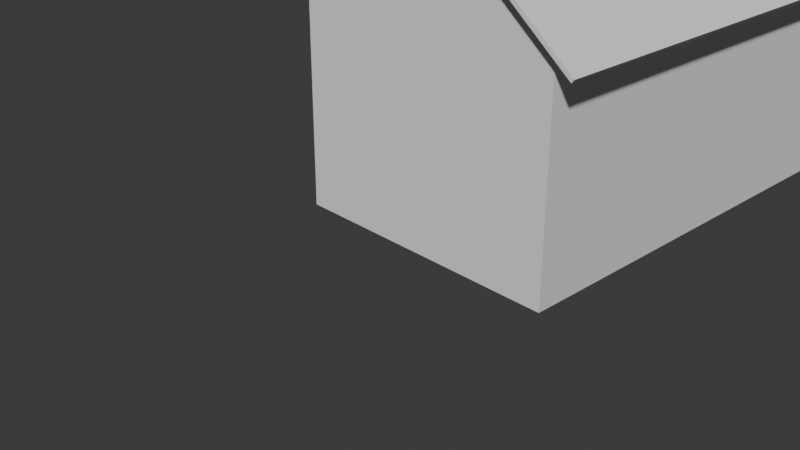 # Source: UrokodakiHouse_Block.blend  (saved by Blender 4.5.90; exported with 4.5.12 LTS)
import bpy
from mathutils import Matrix  # noqa: F401  (used for matrix-valued properties, if any)

bpy.ops.wm.read_factory_settings(use_empty=True)
scene = bpy.context.scene
scene.name = 'Scene'

# ---- collections
col_collection = bpy.data.collections.new('Collection'); scene.collection.children.link(col_collection)

# ---- world
world_world = bpy.data.worlds.new('World'); scene.world = world_world
world_world.use_nodes = True; world_world.node_tree.nodes.clear()
_N = world_world.node_tree.nodes; _L = world_world.node_tree.links
n0 = _N.new('ShaderNodeOutputWorld'); n0.name = 'World Output'; n0.location = (200, 100)
n1 = _N.new('ShaderNodeBackground'); n1.name = 'Background'; n1.location = (-200, 100)
n1.inputs[0].default_value = (0.05088, 0.05088, 0.05088, 1.0)
_L.new(n1.outputs[0], n0.inputs[0])
n0.is_active_output = True
world_world.color = (0.05088, 0.05088, 0.05088)
world_world.sun_shadow_jitter_overblur = 0.0

# ---- cameras
cam_camera = bpy.data.cameras.new('Camera')
cam_camera.clip_end = 100.0
cam_camera.ortho_scale = 7.314

# ---- meshes
me_cube_001 = bpy.data.meshes.new('Cube.001')
me_cube_001.from_pydata([(-1.0, -3.485, -1.0), (-1.0, -3.485, 1.191), (-1.0, 0.7053, -1.0), (-1.0, 0.7053, 1.191), (1.741, -3.485, -1.0), (1.741, -3.485, 1.191), (1.741, 0.7053, -1.0), (1.741, 0.7053, 1.191), (-1.0, -3.485, 0.7762), (-1.0, 0.7053, 0.7762), (1.741, 0.7053, 0.7762), (1.741, -3.485, 0.7762), (-1.0, 0.2972, -1.0), (-1.0, 0.2972, 1.191), (1.741, 0.2972, -1.0), (1.741, 0.2972, 1.191), (1.741, 0.2972, 0.7762), (-1.0, 0.2972, 0.7762), (-1.0, -0.847, -1.0), (1.741, -0.847, 1.191), (1.741, -0.847, 0.7762), (-1.0, -0.847, 1.191), (1.741, -0.847, -1.0), (-1.0, -0.847, 0.7762), (-1.0, -0.2749, 1.191), (1.741, -0.2749, -1.0), (-1.0, -0.2749, 0.7762), (-1.0, -0.2749, -1.0), (1.741, -0.2749, 1.191), (1.741, -0.2749, 0.7762), (-1.0, 0.7053, -0.2092), (1.741, 0.7053, -0.2092), (1.741, -3.485, -0.2092), (-1.0, -3.485, -0.2092), (-1.0, 0.2972, -0.2092), (1.741, 0.2972, -0.2092), (-1.0, -0.847, -0.2092), (1.741, -0.847, -0.2092), (1.741, -0.2749, -0.2092), (-1.0, -3.485, 0.5638), (-1.0, 0.7053, 0.5638), (1.741, 0.7053, 0.5638), (1.741, -3.485, 0.5638), (-1.0, 0.2972, 0.5638), (1.741, 0.2972, 0.5638), (-1.0, -0.847, 0.5638), (1.741, -0.847, 0.5638), (1.741, -0.2749, 0.5638), (-1.0, 0.7053, -0.05205), (1.741, 0.7053, -0.05205), (1.741, -3.485, -0.05205), (-1.0, 0.2972, -0.05205), (1.741, 0.2972, -0.05205), (-1.0, -0.847, -0.05205), (1.741, -0.847, -0.05205), (1.741, -0.2749, -0.05205), (-1.0, -3.485, -0.05205), (-1.0, -1.678, -1.0), (1.741, -1.678, 1.191), (1.741, -1.678, 0.7762), (-1.0, -1.678, 1.191), (1.741, -1.678, -1.0), (-1.0, -1.678, 0.7762), (-1.0, -1.678, -0.2092), (1.741, -1.678, -0.2092), (-1.0, -1.678, 0.5638), (1.741, -1.678, 0.5638), (1.741, -1.678, -0.05205), (-1.0, -1.678, -0.05205), (-1.0, -2.764, -1.0), (1.741, -2.764, 1.191), (1.741, -2.764, 0.7762), (1.741, -2.764, -0.2092), (1.741, -2.764, 0.5638), (1.741, -2.764, -0.05205), (-1.0, -2.764, 1.191), (1.741, -2.764, -1.0), (-1.0, -2.764, 0.7762), (-1.0, -2.764, -0.2092), (-1.0, -2.764, 0.5638), (-1.0, -2.764, -0.05205), (-1.0, -3.442, -1.0), (1.741, -3.442, 1.191), (1.741, -3.442, 0.7762), (1.741, -3.442, -0.2092), (1.741, -3.442, 0.5638), (1.741, -3.442, -0.05205), (-1.0, -3.442, 1.191), (1.741, -3.442, -1.0), (-1.0, -3.442, 0.7762), (-1.0, -3.442, -0.2092), (-1.0, -3.442, 0.5638), (-1.0, -3.442, -0.05205), (0.3712, -3.485, 2.246), (0.4243, -3.485, 2.252), (0.4243, -3.442, 2.252), (0.3712, -3.442, 2.246), (-1.0, 0.6779, 1.191), (1.741, 0.6779, -1.0), (-1.0, 0.6779, 0.7762), (-1.0, 0.6779, -1.0), (1.741, 0.6779, 1.191), (1.741, 0.6779, 0.7762), (1.741, 0.6779, -0.2092), (-1.0, 0.6779, -0.2092), (1.741, 0.6779, 0.5638), (-1.0, 0.6779, 0.5638), (-1.0, 0.6779, -0.05205), (1.741, 0.6779, -0.05205), (0.3927, 0.7053, 2.246), (0.4008, 0.7053, 2.243), (0.3927, 0.6779, 2.246), (0.4008, 0.6779, 2.243)], [], [(99, 97, 3, 9), (9, 3, 7, 10), (83, 82, 5, 11), (11, 5, 1, 8), (81, 88, 4, 0), (82, 87, 96, 95), (42, 11, 8, 39), (85, 83, 11, 42), (40, 9, 10, 41), (106, 99, 9, 40), (105, 102, 16, 44), (101, 97, 13, 15), (100, 98, 14, 12), (102, 101, 15, 16), (26, 24, 13, 17), (62, 60, 21, 23), (65, 62, 23, 45), (47, 29, 20, 46), (28, 24, 21, 19), (27, 25, 22, 18), (29, 28, 19, 20), (16, 15, 28, 29), (12, 14, 25, 27), (15, 13, 24, 28), (44, 16, 29, 47), (23, 21, 24, 26), (14, 35, 38, 25), (25, 38, 37, 22), (57, 63, 36, 18), (98, 103, 35, 14), (100, 104, 30, 2), (2, 30, 31, 6), (88, 84, 32, 4), (4, 32, 33, 0), (52, 44, 47, 55), (55, 47, 46, 54), (68, 65, 45, 53), (108, 105, 44, 52), (107, 106, 40, 48), (48, 40, 41, 49), (86, 85, 42, 50), (50, 42, 39, 56), (32, 50, 56, 33), (84, 86, 50, 32), (30, 48, 49, 31), (104, 107, 48, 30), (103, 108, 52, 35), (63, 68, 53, 36), (38, 55, 54, 37), (35, 52, 55, 38), (78, 80, 68, 63), (37, 54, 67, 64), (54, 46, 66, 67), (22, 37, 64, 61), (69, 78, 63, 57), (79, 77, 62, 65), (77, 75, 60, 62), (46, 20, 59, 66), (19, 21, 60, 58), (18, 22, 61, 57), (20, 19, 58, 59), (89, 87, 75, 77), (91, 89, 77, 79), (81, 90, 78, 69), (92, 91, 79, 80), (90, 92, 80, 78), (64, 67, 74, 72), (67, 66, 73, 74), (61, 64, 72, 76), (66, 59, 71, 73), (58, 60, 75, 70), (57, 61, 76, 69), (59, 58, 70, 71), (33, 56, 92, 90), (56, 39, 91, 92), (0, 33, 90, 81), (39, 8, 89, 91), (8, 1, 87, 89), (72, 74, 86, 84), (74, 73, 85, 86), (76, 72, 84, 88), (73, 71, 83, 85), (70, 75, 87, 82), (69, 76, 88, 81), (71, 70, 82, 83), (95, 96, 93, 94), (5, 82, 95, 94), (87, 1, 93, 96), (1, 5, 94, 93), (31, 49, 108, 103), (34, 51, 107, 104), (51, 43, 106, 107), (49, 41, 105, 108), (12, 34, 104, 100), (6, 31, 103, 98), (10, 7, 101, 102), (2, 6, 98, 100), (3, 97, 111, 109), (41, 10, 102, 105), (43, 17, 99, 106), (17, 13, 97, 99), (110, 109, 111, 112), (7, 3, 109, 110), (101, 7, 110, 112), (97, 101, 112, 111)])
_uv = me_cube_001.uv_layers.new(name='UVMap')
_uv.uv.foreach_set('vector', [0.5777, 0.2484, 0.625, 0.2484, 0.625, 0.25, 0.5777, 0.25, 0.5777, 0.25, 0.625, 0.25, 0.625, 0.5, 0.5777, 0.5, 0.5777, 0.7475, 0.625, 0.7475, 0.625, 0.75, 0.5777, 0.75, 0.5777, 0.75, 0.625, 0.75, 0.625, 1.0, 0.5777, 1.0, 0.125, 0.7475, 0.375, 0.7475, 0.375, 0.75, 0.125, 0.75, 0.625, 0.7475, 0.875, 0.7475, 0.875, 0.7475, 0.625, 0.7475, 0.5535, 0.75, 0.5777, 0.75, 0.5777, 1.0, 0.5535, 1.0, 0.5535, 0.7475, 0.5777, 0.7475, 0.5777, 0.75, 0.5535, 0.75, 0.5535, 0.25, 0.5777, 0.25, 0.5777, 0.5, 0.5535, 0.5, 0.5535, 0.2484, 0.5777, 0.2484, 0.5777, 0.25, 0.5535, 0.25, 0.5535, 0.5016, 0.5777, 0.5016, 0.5777, 0.5243, 0.5535, 0.5243, 0.625, 0.5016, 0.875, 0.5016, 0.875, 0.5243, 0.625, 0.5243, 0.125, 0.5016, 0.375, 0.5016, 0.375, 0.5243, 0.125, 0.5243, 0.5777, 0.5016, 0.625, 0.5016, 0.625, 0.5243, 0.5777, 0.5243, 0.5777, 0.1915, 0.625, 0.1915, 0.625, 0.2257, 0.5777, 0.2257, 0.5777, 0.1078, 0.625, 0.1078, 0.625, 0.1574, 0.5777, 0.1574, 0.5535, 0.1078, 0.5777, 0.1078, 0.5777, 0.1574, 0.5535, 0.1574, 0.5535, 0.5585, 0.5777, 0.5585, 0.5777, 0.5926, 0.5535, 0.5926, 0.625, 0.5585, 0.875, 0.5585, 0.875, 0.5926, 0.625, 0.5926, 0.125, 0.5585, 0.375, 0.5585, 0.375, 0.5926, 0.125, 0.5926, 0.5777, 0.5585, 0.625, 0.5585, 0.625, 0.5926, 0.5777, 0.5926, 0.5777, 0.5243, 0.625, 0.5243, 0.625, 0.5585, 0.5777, 0.5585, 0.125, 0.5243, 0.375, 0.5243, 0.375, 0.5585, 0.125, 0.5585, 0.625, 0.5243, 0.875, 0.5243, 0.875, 0.5585, 0.625, 0.5585, 0.5535, 0.5243, 0.5777, 0.5243, 0.5777, 0.5585, 0.5535, 0.5585, 0.5777, 0.1574, 0.625, 0.1574, 0.625, 0.1915, 0.5777, 0.1915, 0.375, 0.5243, 0.4653, 0.5243, 0.4653, 0.5585, 0.375, 0.5585, 0.375, 0.5585, 0.4653, 0.5585, 0.4653, 0.5926, 0.375, 0.5926, 0.375, 0.1078, 0.4653, 0.1078, 0.4653, 0.1574, 0.375, 0.1574, 0.375, 0.5016, 0.4653, 0.5016, 0.4653, 0.5243, 0.375, 0.5243, 0.375, 0.2484, 0.4653, 0.2484, 0.4653, 0.25, 0.375, 0.25, 0.375, 0.25, 0.4653, 0.25, 0.4653, 0.5, 0.375, 0.5, 0.375, 0.7475, 0.4653, 0.7475, 0.4653, 0.75, 0.375, 0.75, 0.375, 0.75, 0.4653, 0.75, 0.4653, 1.0, 0.375, 1.0, 0.4832, 0.5243, 0.5535, 0.5243, 0.5535, 0.5585, 0.4832, 0.5585, 0.4832, 0.5585, 0.5535, 0.5585, 0.5535, 0.5926, 0.4832, 0.5926, 0.4832, 0.1078, 0.5535, 0.1078, 0.5535, 0.1574, 0.4832, 0.1574, 0.4832, 0.5016, 0.5535, 0.5016, 0.5535, 0.5243, 0.4832, 0.5243, 0.4832, 0.2484, 0.5535, 0.2484, 0.5535, 0.25, 0.4832, 0.25, 0.4832, 0.25, 0.5535, 0.25, 0.5535, 0.5, 0.4832, 0.5, 0.4832, 0.7475, 0.5535, 0.7475, 0.5535, 0.75, 0.4832, 0.75, 0.4832, 0.75, 0.5535, 0.75, 0.5535, 1.0, 0.4832, 1.0, 0.4653, 0.75, 0.4832, 0.75, 0.4832, 1.0, 0.4653, 1.0, 0.4653, 0.7475, 0.4832, 0.7475, 0.4832, 0.75, 0.4653, 0.75, 0.4653, 0.25, 0.4832, 0.25, 0.4832, 0.5, 0.4653, 0.5, 0.4653, 0.2484, 0.4832, 0.2484, 0.4832, 0.25, 0.4653, 0.25, 0.4653, 0.5016, 0.4832, 0.5016, 0.4832, 0.5243, 0.4653, 0.5243, 0.4653, 0.1078, 0.4832, 0.1078, 0.4832, 0.1574, 0.4653, 0.1574, 0.4653, 0.5585, 0.4832, 0.5585, 0.4832, 0.5926, 0.4653, 0.5926, 0.4653, 0.5243, 0.4832, 0.5243, 0.4832, 0.5585, 0.4653, 0.5585, 0.4653, 0.04304, 0.4832, 0.04304, 0.4832, 0.1078, 0.4653, 0.1078, 0.4653, 0.5926, 0.4832, 0.5926, 0.4832, 0.6422, 0.4653, 0.6422, 0.4832, 0.5926, 0.5535, 0.5926, 0.5535, 0.6422, 0.4832, 0.6422, 0.375, 0.5926, 0.4653, 0.5926, 0.4653, 0.6422, 0.375, 0.6422, 0.375, 0.04304, 0.4653, 0.04304, 0.4653, 0.1078, 0.375, 0.1078, 0.5535, 0.04304, 0.5777, 0.04304, 0.5777, 0.1078, 0.5535, 0.1078, 0.5777, 0.04304, 0.625, 0.04304, 0.625, 0.1078, 0.5777, 0.1078, 0.5535, 0.5926, 0.5777, 0.5926, 0.5777, 0.6422, 0.5535, 0.6422, 0.625, 0.5926, 0.875, 0.5926, 0.875, 0.6422, 0.625, 0.6422, 0.125, 0.5926, 0.375, 0.5926, 0.375, 0.6422, 0.125, 0.6422, 0.5777, 0.5926, 0.625, 0.5926, 0.625, 0.6422, 0.5777, 0.6422, 0.5777, 0.002547, 0.625, 0.002547, 0.625, 0.04304, 0.5777, 0.04304, 0.5535, 0.002547, 0.5777, 0.002547, 0.5777, 0.04304, 0.5535, 0.04304, 0.375, 0.002547, 0.4653, 0.002547, 0.4653, 0.04304, 0.375, 0.04304, 0.4832, 0.002547, 0.5535, 0.002547, 0.5535, 0.04304, 0.4832, 0.04304, 0.4653, 0.002547, 0.4832, 0.002547, 0.4832, 0.04304, 0.4653, 0.04304, 0.4653, 0.6422, 0.4832, 0.6422, 0.4832, 0.707, 0.4653, 0.707, 0.4832, 0.6422, 0.5535, 0.6422, 0.5535, 0.707, 0.4832, 0.707, 0.375, 0.6422, 0.4653, 0.6422, 0.4653, 0.707, 0.375, 0.707, 0.5535, 0.6422, 0.5777, 0.6422, 0.5777, 0.707, 0.5535, 0.707, 0.625, 0.6422, 0.875, 0.6422, 0.875, 0.707, 0.625, 0.707, 0.125, 0.6422, 0.375, 0.6422, 0.375, 0.707, 0.125, 0.707, 0.5777, 0.6422, 0.625, 0.6422, 0.625, 0.707, 0.5777, 0.707, 0.4653, 0.0, 0.4832, 0.0, 0.4832, 0.002547, 0.4653, 0.002547, 0.4832, 0.0, 0.5535, 0.0, 0.5535, 0.002547, 0.4832, 0.002547, 0.375, 0.0, 0.4653, 0.0, 0.4653, 0.002547, 0.375, 0.002547, 0.5535, 0.0, 0.5777, 0.0, 0.5777, 0.002547, 0.5535, 0.002547, 0.5777, 0.0, 0.625, 0.0, 0.625, 0.002547, 0.5777, 0.002547, 0.4653, 0.707, 0.4832, 0.707, 0.4832, 0.7475, 0.4653, 0.7475, 0.4832, 0.707, 0.5535, 0.707, 0.5535, 0.7475, 0.4832, 0.7475, 0.375, 0.707, 0.4653, 0.707, 0.4653, 0.7475, 0.375, 0.7475, 0.5535, 0.707, 0.5777, 0.707, 0.5777, 0.7475, 0.5535, 0.7475, 0.625, 0.707, 0.875, 0.707, 0.875, 0.7475, 0.625, 0.7475, 0.125, 0.707, 0.375, 0.707, 0.375, 0.7475, 0.125, 0.7475, 0.5777, 0.707, 0.625, 0.707, 0.625, 0.7475, 0.5777, 0.7475, 0.625, 0.7475, 0.875, 0.7475, 0.875, 0.75, 0.625, 0.75, 0.625, 0.75, 0.625, 0.7475, 0.625, 0.7475, 0.625, 0.75, 0.625, 0.002547, 0.625, 0.0, 0.625, 0.0, 0.625, 0.002547, 0.625, 1.0, 0.625, 0.75, 0.625, 0.75, 0.625, 1.0, 0.4653, 0.5, 0.4832, 0.5, 0.4832, 0.5016, 0.4653, 0.5016, 0.4653, 0.2257, 0.4832, 0.2257, 0.4832, 0.2484, 0.4653, 0.2484, 0.4832, 0.2257, 0.5535, 0.2257, 0.5535, 0.2484, 0.4832, 0.2484, 0.4832, 0.5, 0.5535, 0.5, 0.5535, 0.5016, 0.4832, 0.5016, 0.375, 0.2257, 0.4653, 0.2257, 0.4653, 0.2484, 0.375, 0.2484, 0.375, 0.5, 0.4653, 0.5, 0.4653, 0.5016, 0.375, 0.5016, 0.5777, 0.5, 0.625, 0.5, 0.625, 0.5016, 0.5777, 0.5016, 0.125, 0.5, 0.375, 0.5, 0.375, 0.5016, 0.125, 0.5016, 0.625, 0.25, 0.625, 0.2484, 0.625, 0.2484, 0.625, 0.25, 0.5535, 0.5, 0.5777, 0.5, 0.5777, 0.5016, 0.5535, 0.5016, 0.5535, 0.2257, 0.5777, 0.2257, 0.5777, 0.2484, 0.5535, 0.2484, 0.5777, 0.2257, 0.625, 0.2257, 0.625, 0.2484, 0.5777, 0.2484, 0.625, 0.5, 0.875, 0.5, 0.875, 0.5016, 0.625, 0.5016, 0.625, 0.5, 0.625, 0.25, 0.625, 0.25, 0.625, 0.5, 0.625, 0.5016, 0.625, 0.5, 0.625, 0.5, 0.625, 0.5016, 0.875, 0.5016, 0.625, 0.5016, 0.625, 0.5016, 0.875, 0.5016])
me_cube_001.update()
me_plane_003 = bpy.data.meshes.new('Plane.003')
me_plane_003.from_pydata([(-1.0, -1.0, 0.0), (1.094, -1.0, -0.07717), (-1.0, 1.0, 0.0), (1.094, 1.0, -0.07717)], [], [(0, 1, 3, 2)])
_uv = me_plane_003.uv_layers.new(name='UVMap')
_uv.uv.foreach_set('vector', [0.0, 0.0, 1.0, 0.0, 1.0, 1.0, 0.0, 1.0])
me_plane_003.update()
me_plane_004 = bpy.data.meshes.new('Plane.004')
me_plane_004.from_pydata([(-1.0, -1.0, 0.0), (1.066, -0.9999, -0.05402), (-1.0, 1.0, 0.0), (1.066, 1.0, -0.05402)], [], [(0, 1, 3, 2)])
_uv = me_plane_004.uv_layers.new(name='UVMap')
_uv.uv.foreach_set('vector', [0.0, 0.0, 1.0, 0.0, 1.0, 1.0, 0.0, 1.0])
me_plane_004.update()

# ---- objects
ob_camera = bpy.data.objects.new('Camera', cam_camera)
ob_cube = bpy.data.objects.new('Cube', me_cube_001)
ob_plane = bpy.data.objects.new('Plane', me_plane_003)
ob_plane_001 = bpy.data.objects.new('Plane.001', me_plane_004)

# ---- transforms, parenting, visibility, modifiers, constraints
ob_camera.location = (7.359, -6.926, 4.958)
ob_camera.rotation_euler = (1.109, 0.0, 0.8149)
ob_camera.lock_rotations_4d = False
ob_camera.empty_display_type = 'ARROWS'
ob_camera.color = (0.0, 0.0, 0.0, 0.0)
ob_camera.display_type = 'WIRE'
ob_camera.lineart.crease_threshold = 0.0
ob_cube.location = (0.8985, 2.508, 1.445)
ob_plane.location = (0.4005, 1.113, 3.104)
ob_plane.rotation_euler = (0.0, -0.6893, 0.0)
ob_plane.scale = (1.0, 2.217, 1.0)
_m = ob_plane.modifiers.new('Solidify', 'SOLIDIFY')
_m.thickness = 0.04
ob_plane_001.location = (2.153, 1.113, 3.104)
ob_plane_001.rotation_euler = (0.0, -0.6893, 3.139)
ob_plane_001.scale = (1.0, 2.217, 1.0)
_m = ob_plane_001.modifiers.new('Solidify', 'SOLIDIFY')
_m.thickness = 0.04

# ---- collection membership
col_collection.objects.link(ob_camera)
col_collection.objects.link(ob_cube)
col_collection.objects.link(ob_plane)
col_collection.objects.link(ob_plane_001)

# ---- scene / render settings (as saved in the file)
scene.camera = ob_camera
scene.frame_start = 1; scene.frame_end = 250; scene.frame_set(0)
scene.render.engine = 'BLENDER_EEVEE_NEXT'
bpy.context.view_layer.update()

# ---- added for rendering (the .blend has no usable light): sun
light_auto_sun = bpy.data.lights.new('AutoSun', 'SUN')
light_auto_sun.energy = 3.0
light_auto_sun.angle = 0.0523599
ob_auto_sun = bpy.data.objects.new('AutoSun', light_auto_sun)
scene.collection.objects.link(ob_auto_sun)
ob_auto_sun.rotation_euler = (0.872665, 0.174533, 0.523599)
bpy.context.view_layer.update()
